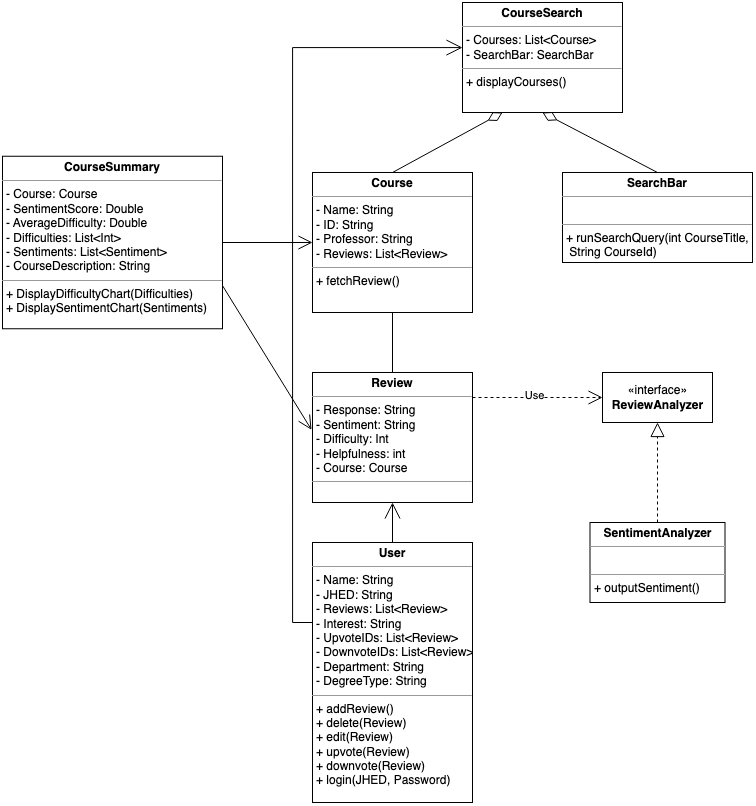

The diagram above was exported from draw.io. Its source (the exported page's mxGraphModel, read from the mxfile embedded in the PNG):
<mxGraphModel dx="1825" dy="375" grid="1" gridSize="10" guides="1" tooltips="1" connect="1" arrows="1" fold="1" page="1" pageScale="1" pageWidth="1100" pageHeight="850" math="0" shadow="0">
  <root>
    <mxCell id="0" />
    <mxCell id="1" parent="0" />
    <mxCell id="2" style="edgeStyle=none;rounded=0;orthogonalLoop=1;jettySize=auto;html=1;exitX=0.5;exitY=0;exitDx=0;exitDy=0;entryX=0.25;entryY=1;entryDx=0;entryDy=0;startArrow=none;startFill=0;endArrow=diamondThin;endFill=0;startSize=14;endSize=14;sourcePerimeterSpacing=0;" edge="1" source="5" target="12" parent="1">
      <mxGeometry relative="1" as="geometry" />
    </mxCell>
    <mxCell id="3" style="edgeStyle=none;rounded=0;orthogonalLoop=1;jettySize=auto;html=1;exitX=0.5;exitY=1;exitDx=0;exitDy=0;entryX=0.5;entryY=0;entryDx=0;entryDy=0;startArrow=none;startFill=0;endArrow=none;endFill=0;startSize=14;endSize=14;sourcePerimeterSpacing=0;" edge="1" source="5" target="7" parent="1">
      <mxGeometry relative="1" as="geometry" />
    </mxCell>
    <mxCell id="4" value="" style="edgeStyle=orthogonalEdgeStyle;rounded=0;orthogonalLoop=1;jettySize=auto;html=1;endArrow=none;endFill=0;" edge="1" source="5" target="7" parent="1">
      <mxGeometry relative="1" as="geometry" />
    </mxCell>
    <mxCell id="5" value="&lt;p style=&quot;margin:0px;margin-top:4px;text-align:center;&quot;&gt;&lt;b&gt;Course&lt;/b&gt;&lt;/p&gt;&lt;hr size=&quot;1&quot;&gt;&lt;p style=&quot;margin:0px;margin-left:4px;&quot;&gt;- Name: String&lt;/p&gt;&lt;p style=&quot;margin:0px;margin-left:4px;&quot;&gt;- ID: String&lt;/p&gt;&lt;p style=&quot;margin:0px;margin-left:4px;&quot;&gt;- Professor: String&lt;/p&gt;&lt;p style=&quot;margin:0px;margin-left:4px;&quot;&gt;- Reviews: List&amp;lt;Review&amp;gt;&lt;/p&gt;&lt;hr size=&quot;1&quot;&gt;&lt;p style=&quot;margin:0px;margin-left:4px;&quot;&gt;&lt;span style=&quot;background-color: initial;&quot;&gt;+ fetchReview()&lt;/span&gt;&lt;br&gt;&lt;/p&gt;&lt;p style=&quot;margin:0px;margin-left:4px;&quot;&gt;&lt;br&gt;&lt;/p&gt;" style="verticalAlign=top;align=left;overflow=fill;fontSize=12;fontFamily=Helvetica;html=1;" vertex="1" parent="1">
      <mxGeometry x="380" y="1045" width="160" height="140" as="geometry" />
    </mxCell>
    <mxCell id="6" style="edgeStyle=none;rounded=0;orthogonalLoop=1;jettySize=auto;html=1;exitX=0.5;exitY=1;exitDx=0;exitDy=0;entryX=0.5;entryY=0;entryDx=0;entryDy=0;startArrow=open;startFill=0;endArrow=none;endFill=0;startSize=14;endSize=14;sourcePerimeterSpacing=0;" edge="1" source="7" target="9" parent="1">
      <mxGeometry relative="1" as="geometry" />
    </mxCell>
    <mxCell id="7" value="&lt;p style=&quot;margin:0px;margin-top:4px;text-align:center;&quot;&gt;&lt;b&gt;Review&lt;/b&gt;&lt;/p&gt;&lt;hr size=&quot;1&quot;&gt;&lt;p style=&quot;margin:0px;margin-left:4px;&quot;&gt;&lt;span style=&quot;background-color: initial;&quot;&gt;- Response: String&lt;/span&gt;&lt;br&gt;&lt;/p&gt;&lt;p style=&quot;margin:0px;margin-left:4px;&quot;&gt;- Sentiment: String&lt;/p&gt;&lt;p style=&quot;margin:0px;margin-left:4px;&quot;&gt;- Difficulty: Int&lt;/p&gt;&lt;p style=&quot;margin:0px;margin-left:4px;&quot;&gt;- Helpfulness: int&lt;/p&gt;&lt;p style=&quot;margin:0px;margin-left:4px;&quot;&gt;- Course: Course&lt;/p&gt;&lt;hr size=&quot;1&quot;&gt;&lt;p style=&quot;margin:0px;margin-left:4px;&quot;&gt;&lt;br&gt;&lt;/p&gt;" style="verticalAlign=top;align=left;overflow=fill;fontSize=12;fontFamily=Helvetica;html=1;" vertex="1" parent="1">
      <mxGeometry x="380" y="1245" width="160" height="130" as="geometry" />
    </mxCell>
    <mxCell id="8" style="edgeStyle=orthogonalEdgeStyle;rounded=0;orthogonalLoop=1;jettySize=auto;html=1;exitX=0;exitY=0.5;exitDx=0;exitDy=0;startArrow=none;startFill=0;endArrow=open;endFill=0;startSize=14;endSize=14;sourcePerimeterSpacing=0;" edge="1" source="9" target="12" parent="1">
      <mxGeometry relative="1" as="geometry">
        <Array as="points">
          <mxPoint x="360" y="1495" />
          <mxPoint x="360" y="920" />
        </Array>
      </mxGeometry>
    </mxCell>
    <mxCell id="9" value="&lt;p style=&quot;margin:0px;margin-top:4px;text-align:center;&quot;&gt;&lt;b&gt;User&lt;/b&gt;&lt;/p&gt;&lt;hr size=&quot;1&quot;&gt;&lt;p style=&quot;margin:0px;margin-left:4px;&quot;&gt;- Name: String&lt;/p&gt;&lt;p style=&quot;margin:0px;margin-left:4px;&quot;&gt;- JHED: String&lt;/p&gt;&lt;p style=&quot;margin:0px;margin-left:4px;&quot;&gt;- Reviews: List&amp;lt;Review&amp;gt;&lt;/p&gt;&lt;p style=&quot;margin:0px;margin-left:4px;&quot;&gt;- Interest: String&lt;/p&gt;&lt;p style=&quot;margin:0px;margin-left:4px;&quot;&gt;- UpvoteIDs: List&amp;lt;Review&amp;gt;&lt;/p&gt;&lt;p style=&quot;margin:0px;margin-left:4px;&quot;&gt;- DownvoteIDs: List&amp;lt;Review&amp;gt;&lt;/p&gt;&lt;p style=&quot;margin:0px;margin-left:4px;&quot;&gt;- Department: String&lt;/p&gt;&lt;p style=&quot;margin:0px;margin-left:4px;&quot;&gt;- DegreeType: String&lt;/p&gt;&lt;hr size=&quot;1&quot;&gt;&lt;p style=&quot;margin:0px;margin-left:4px;&quot;&gt;+ addReview()&lt;/p&gt;&lt;p style=&quot;margin:0px;margin-left:4px;&quot;&gt;+ delete(Review)&lt;/p&gt;&lt;p style=&quot;margin:0px;margin-left:4px;&quot;&gt;+ edit(Review)&lt;/p&gt;&lt;p style=&quot;margin:0px;margin-left:4px;&quot;&gt;+ upvote(Review)&lt;/p&gt;&lt;p style=&quot;margin: 0px 0px 0px 4px;&quot;&gt;+ downvote(Review)&lt;/p&gt;&lt;p style=&quot;margin:0px;margin-left:4px;&quot;&gt;+ login(JHED, Password)&lt;/p&gt;" style="verticalAlign=top;align=left;overflow=fill;fontSize=12;fontFamily=Helvetica;html=1;" vertex="1" parent="1">
      <mxGeometry x="380" y="1415" width="160" height="260" as="geometry" />
    </mxCell>
    <mxCell id="10" style="edgeStyle=none;rounded=0;orthogonalLoop=1;jettySize=auto;html=1;exitX=0.5;exitY=0;exitDx=0;exitDy=0;entryX=0.5;entryY=1;entryDx=0;entryDy=0;startArrow=none;startFill=0;endArrow=diamondThin;endFill=0;startSize=14;endSize=14;sourcePerimeterSpacing=0;" edge="1" source="11" target="12" parent="1">
      <mxGeometry relative="1" as="geometry" />
    </mxCell>
    <mxCell id="11" value="&lt;p style=&quot;margin:0px;margin-top:4px;text-align:center;&quot;&gt;&lt;b&gt;SearchBar&lt;/b&gt;&lt;/p&gt;&lt;hr size=&quot;1&quot;&gt;&lt;p style=&quot;margin:0px;margin-left:4px;&quot;&gt;&lt;br&gt;&lt;/p&gt;&lt;hr size=&quot;1&quot;&gt;&lt;p style=&quot;margin:0px;margin-left:4px;&quot;&gt;+ runSearchQuery(int CourseTitle,&lt;/p&gt;&lt;p style=&quot;margin:0px;margin-left:4px;&quot;&gt;&amp;nbsp;String CourseId)&lt;/p&gt;&lt;p style=&quot;margin:0px;margin-left:4px;&quot;&gt;&lt;br&gt;&lt;/p&gt;&lt;p style=&quot;margin:0px;margin-left:4px;&quot;&gt;&lt;br&gt;&lt;/p&gt;&lt;p style=&quot;margin:0px;margin-left:4px;&quot;&gt;&lt;br&gt;&lt;/p&gt;" style="verticalAlign=top;align=left;overflow=fill;fontSize=12;fontFamily=Helvetica;html=1;" vertex="1" parent="1">
      <mxGeometry x="630" y="1045" width="190" height="90" as="geometry" />
    </mxCell>
    <mxCell id="12" value="&lt;p style=&quot;margin:0px;margin-top:4px;text-align:center;&quot;&gt;&lt;b&gt;CourseSearch&lt;/b&gt;&lt;/p&gt;&lt;hr size=&quot;1&quot;&gt;&lt;p style=&quot;margin:0px;margin-left:4px;&quot;&gt;- Courses: List&amp;lt;Course&amp;gt;&lt;/p&gt;&lt;p style=&quot;margin:0px;margin-left:4px;&quot;&gt;- SearchBar: SearchBar&lt;br&gt;&lt;/p&gt;&lt;hr size=&quot;1&quot;&gt;&lt;p style=&quot;margin:0px;margin-left:4px;&quot;&gt;+ displayCourses()&lt;/p&gt;&lt;p style=&quot;margin:0px;margin-left:4px;&quot;&gt;&lt;br&gt;&lt;/p&gt;&lt;p style=&quot;margin:0px;margin-left:4px;&quot;&gt;&lt;br&gt;&lt;/p&gt;&lt;p style=&quot;margin:0px;margin-left:4px;&quot;&gt;&lt;br&gt;&lt;/p&gt;&lt;p style=&quot;margin:0px;margin-left:4px;&quot;&gt;&lt;br&gt;&lt;/p&gt;&lt;p style=&quot;margin:0px;margin-left:4px;&quot;&gt;&lt;br&gt;&lt;/p&gt;" style="verticalAlign=top;align=left;overflow=fill;fontSize=12;fontFamily=Helvetica;html=1;" vertex="1" parent="1">
      <mxGeometry x="530" y="875" width="160" height="110" as="geometry" />
    </mxCell>
    <mxCell id="13" style="edgeStyle=orthogonalEdgeStyle;rounded=0;orthogonalLoop=1;jettySize=auto;html=1;exitX=1;exitY=0.5;exitDx=0;exitDy=0;entryX=0;entryY=0.5;entryDx=0;entryDy=0;startArrow=none;startFill=0;endArrow=open;endFill=0;startSize=14;sourcePerimeterSpacing=0;dashed=1;endSize=12;" edge="1" target="16" parent="1">
      <mxGeometry relative="1" as="geometry">
        <mxPoint x="540" y="1270" as="sourcePoint" />
      </mxGeometry>
    </mxCell>
    <mxCell id="14" value="Use" style="edgeLabel;html=1;align=center;verticalAlign=middle;resizable=0;points=[];" vertex="1" connectable="0" parent="13">
      <mxGeometry x="-0.0615" y="3" relative="1" as="geometry">
        <mxPoint as="offset" />
      </mxGeometry>
    </mxCell>
    <mxCell id="15" style="edgeStyle=orthogonalEdgeStyle;rounded=0;orthogonalLoop=1;jettySize=auto;html=1;exitX=0.5;exitY=0;exitDx=0;exitDy=0;entryX=0.5;entryY=1;entryDx=0;entryDy=0;dashed=1;startArrow=none;startFill=0;endArrow=block;endFill=0;startSize=14;endSize=12;sourcePerimeterSpacing=0;" edge="1" source="17" target="16" parent="1">
      <mxGeometry relative="1" as="geometry">
        <mxPoint x="725" y="1425" as="sourcePoint" />
      </mxGeometry>
    </mxCell>
    <mxCell id="16" value="«interface»&lt;br&gt;&lt;b&gt;ReviewAnalyzer&lt;/b&gt;" style="html=1;" vertex="1" parent="1">
      <mxGeometry x="670" y="1245" width="110" height="50" as="geometry" />
    </mxCell>
    <mxCell id="17" value="&lt;p style=&quot;margin:0px;margin-top:4px;text-align:center;&quot;&gt;&lt;b&gt;SentimentAnalyzer&lt;/b&gt;&lt;/p&gt;&lt;hr size=&quot;1&quot;&gt;&lt;p style=&quot;margin:0px;margin-left:4px;&quot;&gt;&lt;br&gt;&lt;/p&gt;&lt;hr size=&quot;1&quot;&gt;&lt;p style=&quot;margin:0px;margin-left:4px;&quot;&gt;+ outputSentiment()&lt;/p&gt;" style="verticalAlign=top;align=left;overflow=fill;fontSize=12;fontFamily=Helvetica;html=1;" vertex="1" parent="1">
      <mxGeometry x="657.5" y="1395" width="135" height="80" as="geometry" />
    </mxCell>
    <mxCell id="18" style="rounded=0;orthogonalLoop=1;jettySize=auto;html=1;exitX=1;exitY=0.75;exitDx=0;exitDy=0;entryX=-0.006;entryY=0.441;entryDx=0;entryDy=0;entryPerimeter=0;endArrow=open;endFill=0;endSize=12;" edge="1" source="20" target="7" parent="1">
      <mxGeometry relative="1" as="geometry" />
    </mxCell>
    <mxCell id="19" style="edgeStyle=none;rounded=0;orthogonalLoop=1;jettySize=auto;html=1;exitX=1;exitY=0.5;exitDx=0;exitDy=0;entryX=0;entryY=0.5;entryDx=0;entryDy=0;endArrow=open;endFill=0;endSize=12;jumpSize=0;" edge="1" source="20" target="5" parent="1">
      <mxGeometry relative="1" as="geometry" />
    </mxCell>
    <mxCell id="20" value="&lt;p style=&quot;margin:0px;margin-top:4px;text-align:center;&quot;&gt;&lt;b&gt;CourseSummary&lt;/b&gt;&lt;/p&gt;&lt;hr size=&quot;1&quot;&gt;&lt;p style=&quot;margin:0px;margin-left:4px;&quot;&gt;- Course: Course&lt;br&gt;&lt;/p&gt;&lt;p style=&quot;margin:0px;margin-left:4px;&quot;&gt;- SentimentScore: Double&lt;/p&gt;&lt;p style=&quot;margin:0px;margin-left:4px;&quot;&gt;- AverageDifficulty: Double&lt;/p&gt;&lt;p style=&quot;margin:0px;margin-left:4px;&quot;&gt;- Difficulties: List&amp;lt;Int&amp;gt;&lt;/p&gt;&lt;p style=&quot;margin:0px;margin-left:4px;&quot;&gt;- Sentiments: List&amp;lt;Sentiment&amp;gt;&lt;/p&gt;&lt;p style=&quot;margin:0px;margin-left:4px;&quot;&gt;- CourseDescription: String&lt;/p&gt;&lt;hr size=&quot;1&quot;&gt;&lt;p style=&quot;margin:0px;margin-left:4px;&quot;&gt;+ DisplayDifficultyChart(Difficulties)&lt;/p&gt;&lt;p style=&quot;margin:0px;margin-left:4px;&quot;&gt;+ DisplaySentimentChart(Sentiments)&lt;/p&gt;" style="verticalAlign=top;align=left;overflow=fill;fontSize=12;fontFamily=Helvetica;html=1;" vertex="1" parent="1">
      <mxGeometry x="70" y="1028.75" width="220" height="172.5" as="geometry" />
    </mxCell>
  </root>
</mxGraphModel>